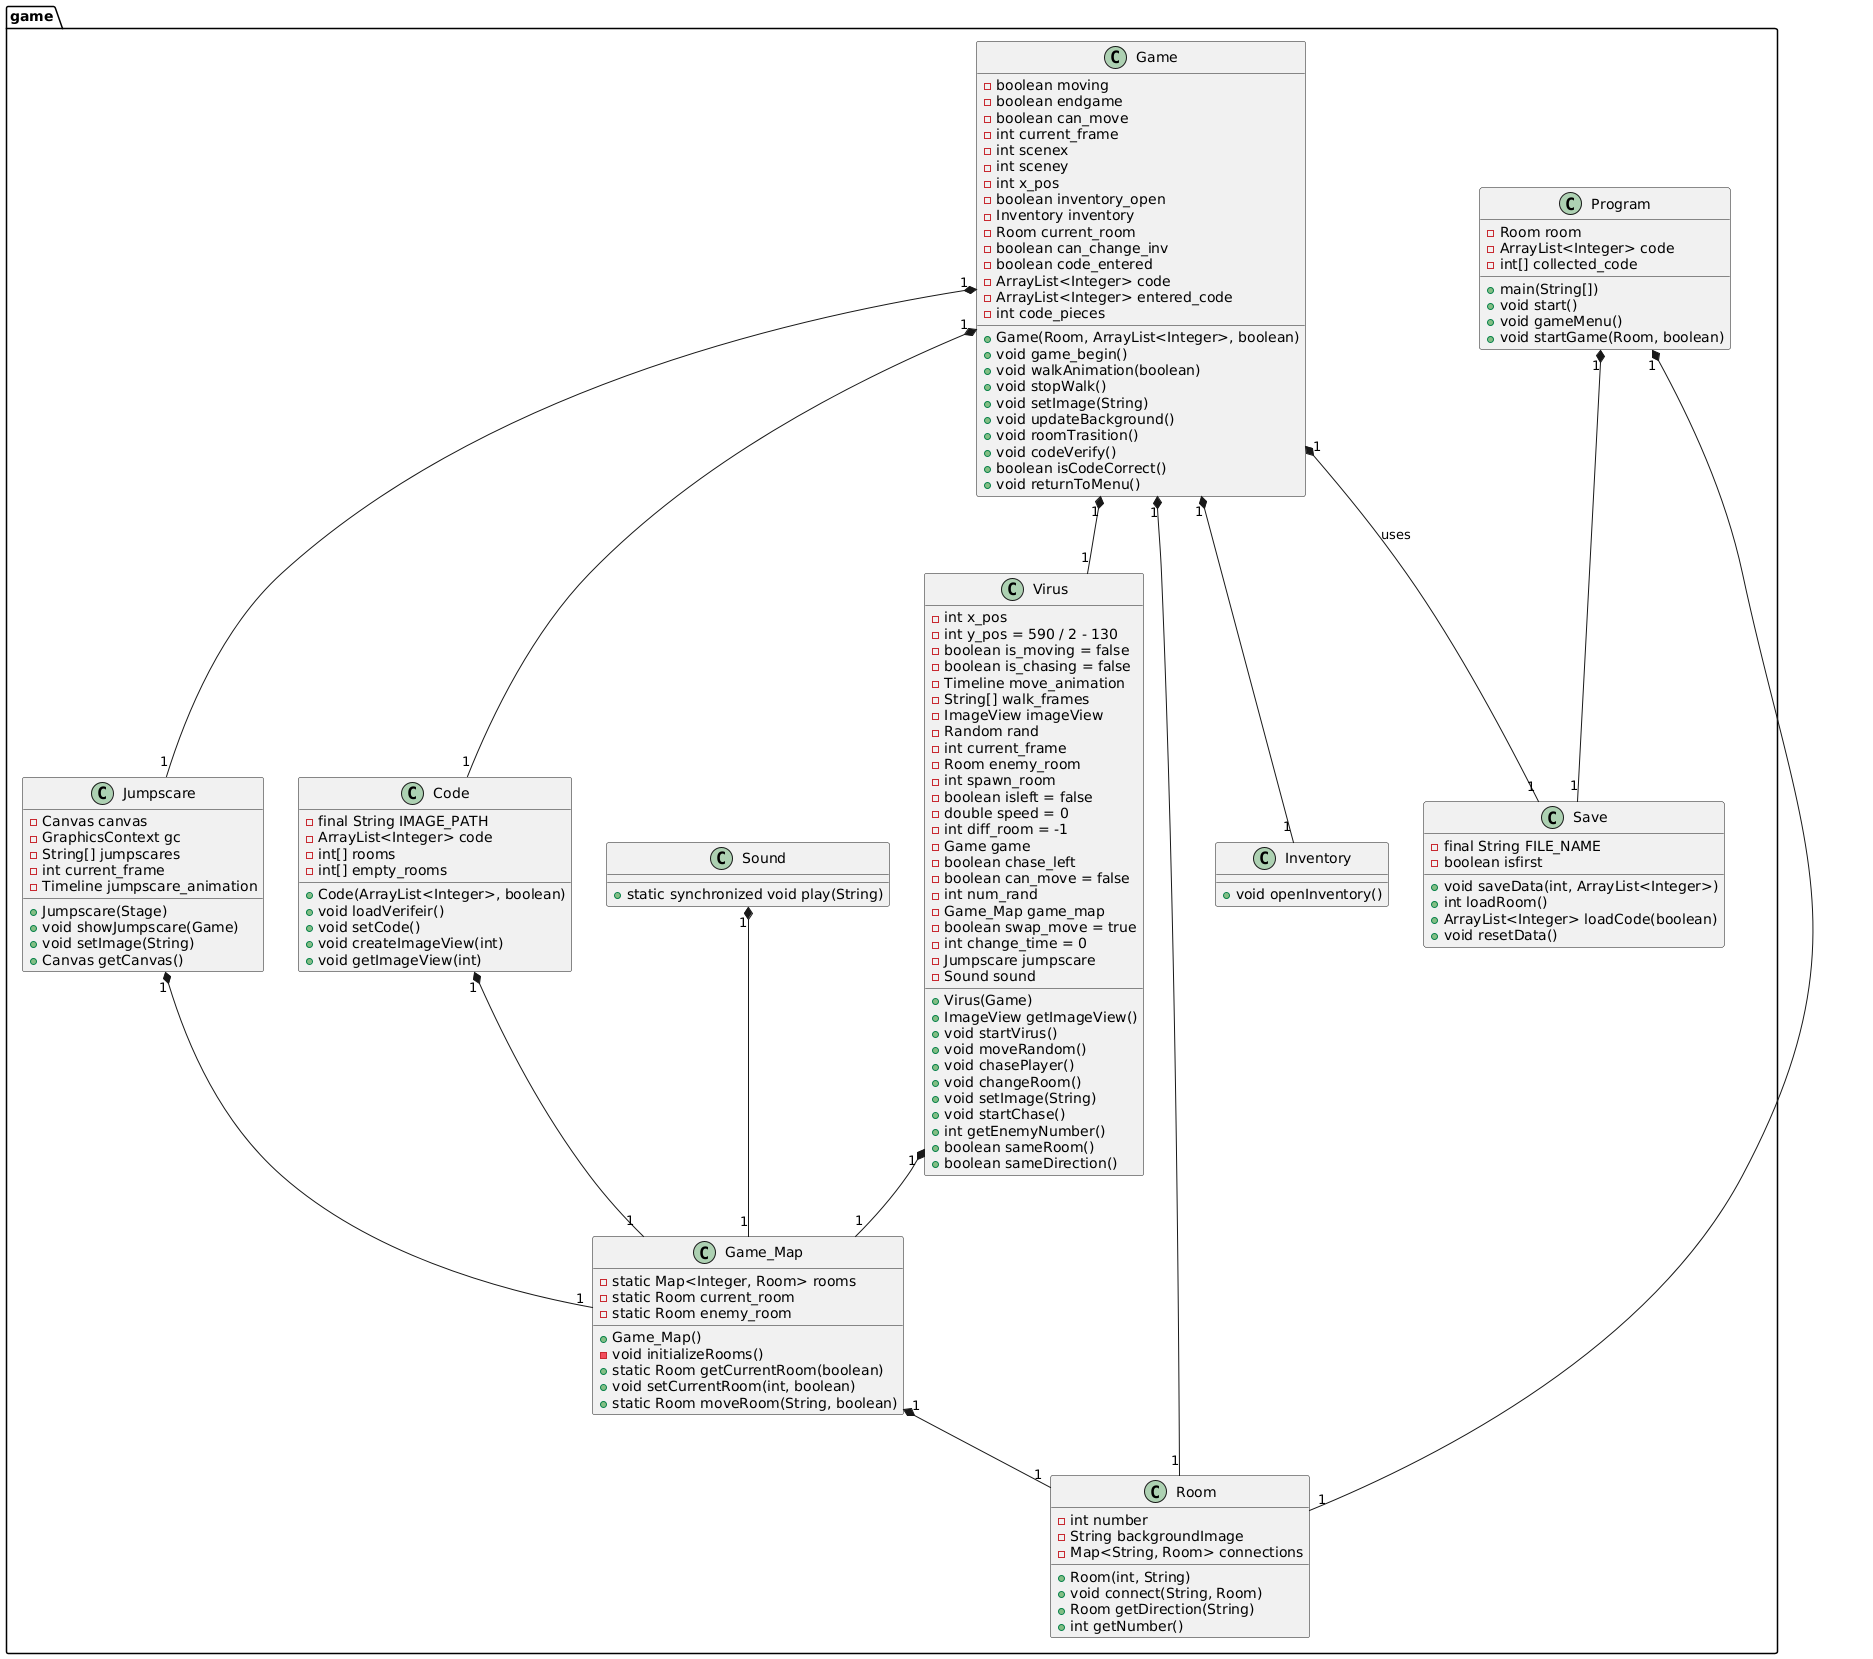

The diagram above was rendered by PlantUML. Its source (embedded in the PNG):
@startuml
package game {

  class Game {
    - boolean moving
    - boolean endgame
    - boolean can_move
    - int current_frame
    - int scenex
    - int sceney
    - int x_pos
    - boolean inventory_open
    - Inventory inventory
    - Room current_room
    - boolean can_change_inv
    - boolean code_entered
    - ArrayList<Integer> code
    - ArrayList<Integer> entered_code
    - int code_pieces
    + Game(Room, ArrayList<Integer>, boolean)
    + void game_begin()
    + void walkAnimation(boolean)
    + void stopWalk()
    + void setImage(String)
    + void updateBackground()
    + void roomTrasition()
    + void codeVerify()
    + boolean isCodeCorrect()
    + void returnToMenu()
  }

  class Save {
    - final String FILE_NAME
    - boolean isfirst
    + void saveData(int, ArrayList<Integer>)
    + int loadRoom()
    + ArrayList<Integer> loadCode(boolean)
    + void resetData()
  }

  class Program {
    - Room room
    - ArrayList<Integer> code
    - int[] collected_code
    + main(String[])
    + void start()
    + void gameMenu()
    + void startGame(Room, boolean)
  }

  class Code {
    - final String IMAGE_PATH
    - ArrayList<Integer> code
    - int[] rooms
    - int[] empty_rooms
    + Code(ArrayList<Integer>, boolean)
    + void loadVerifeir()
    + void setCode()
    + void createImageView(int)
    + void getImageView(int)
  }

  class Room {
    - int number
    - String backgroundImage
    - Map<String, Room> connections
    + Room(int, String)
    + void connect(String, Room)
    + Room getDirection(String)
    + int getNumber()
  }

  class Inventory {
    + void openInventory()
  }

  class Virus {
    - int x_pos
    - int y_pos = 590 / 2 - 130
    - boolean is_moving = false
    - boolean is_chasing = false
    - Timeline move_animation
    - String[] walk_frames
    - ImageView imageView
    - Random rand
    - int current_frame
    - Room enemy_room
    - int spawn_room
    - boolean isleft = false
    - double speed = 0
    - int diff_room = -1
    - Game game
    - boolean chase_left
    - boolean can_move = false
    - int num_rand
    - Game_Map game_map
    - boolean swap_move = true
    - int change_time = 0
    - Jumpscare jumpscare
    - Sound sound
    + Virus(Game)
    + ImageView getImageView()
    + void startVirus()
    + void moveRandom()
    + void chasePlayer()
    + void changeRoom()
    + void setImage(String)
    + void startChase()
    + int getEnemyNumber()
    + boolean sameRoom()
    + boolean sameDirection()
  }

  class Game_Map {
    - static Map<Integer, Room> rooms
    - static Room current_room
    - static Room enemy_room
    + Game_Map()
    - void initializeRooms()
    + static Room getCurrentRoom(boolean)
    + void setCurrentRoom(int, boolean)
    + static Room moveRoom(String, boolean)
  }

  class Jumpscare {
    - Canvas canvas
    - GraphicsContext gc
    - String[] jumpscares
    - int current_frame
    - Timeline jumpscare_animation
    + Jumpscare(Stage)
    + void showJumpscare(Game)
    + void setImage(String)
    + Canvas getCanvas()
  }

  class Sound {
    + static synchronized void play(String)
  }

  ' Relationships
  Game "1" *-- "1" Save: "uses" 
  Game "1" *-- "1" Inventory
  Game "1" *-- "1" Virus
  Game "1" *-- "1" Code
  Game "1" *-- "1" Room
  Game "1" *-- "1" Jumpscare
  Program "1" *-- "1" Room
  Program "1" *-- "1" Save
  Code "1" *-- "1" Game_Map
  Game_Map "1" *-- "1" Room
  Virus "1" *-- "1" Game_Map
  Jumpscare "1" *-- "1" Game_Map
  Sound "1" *-- "1" Game_Map
}
@enduml